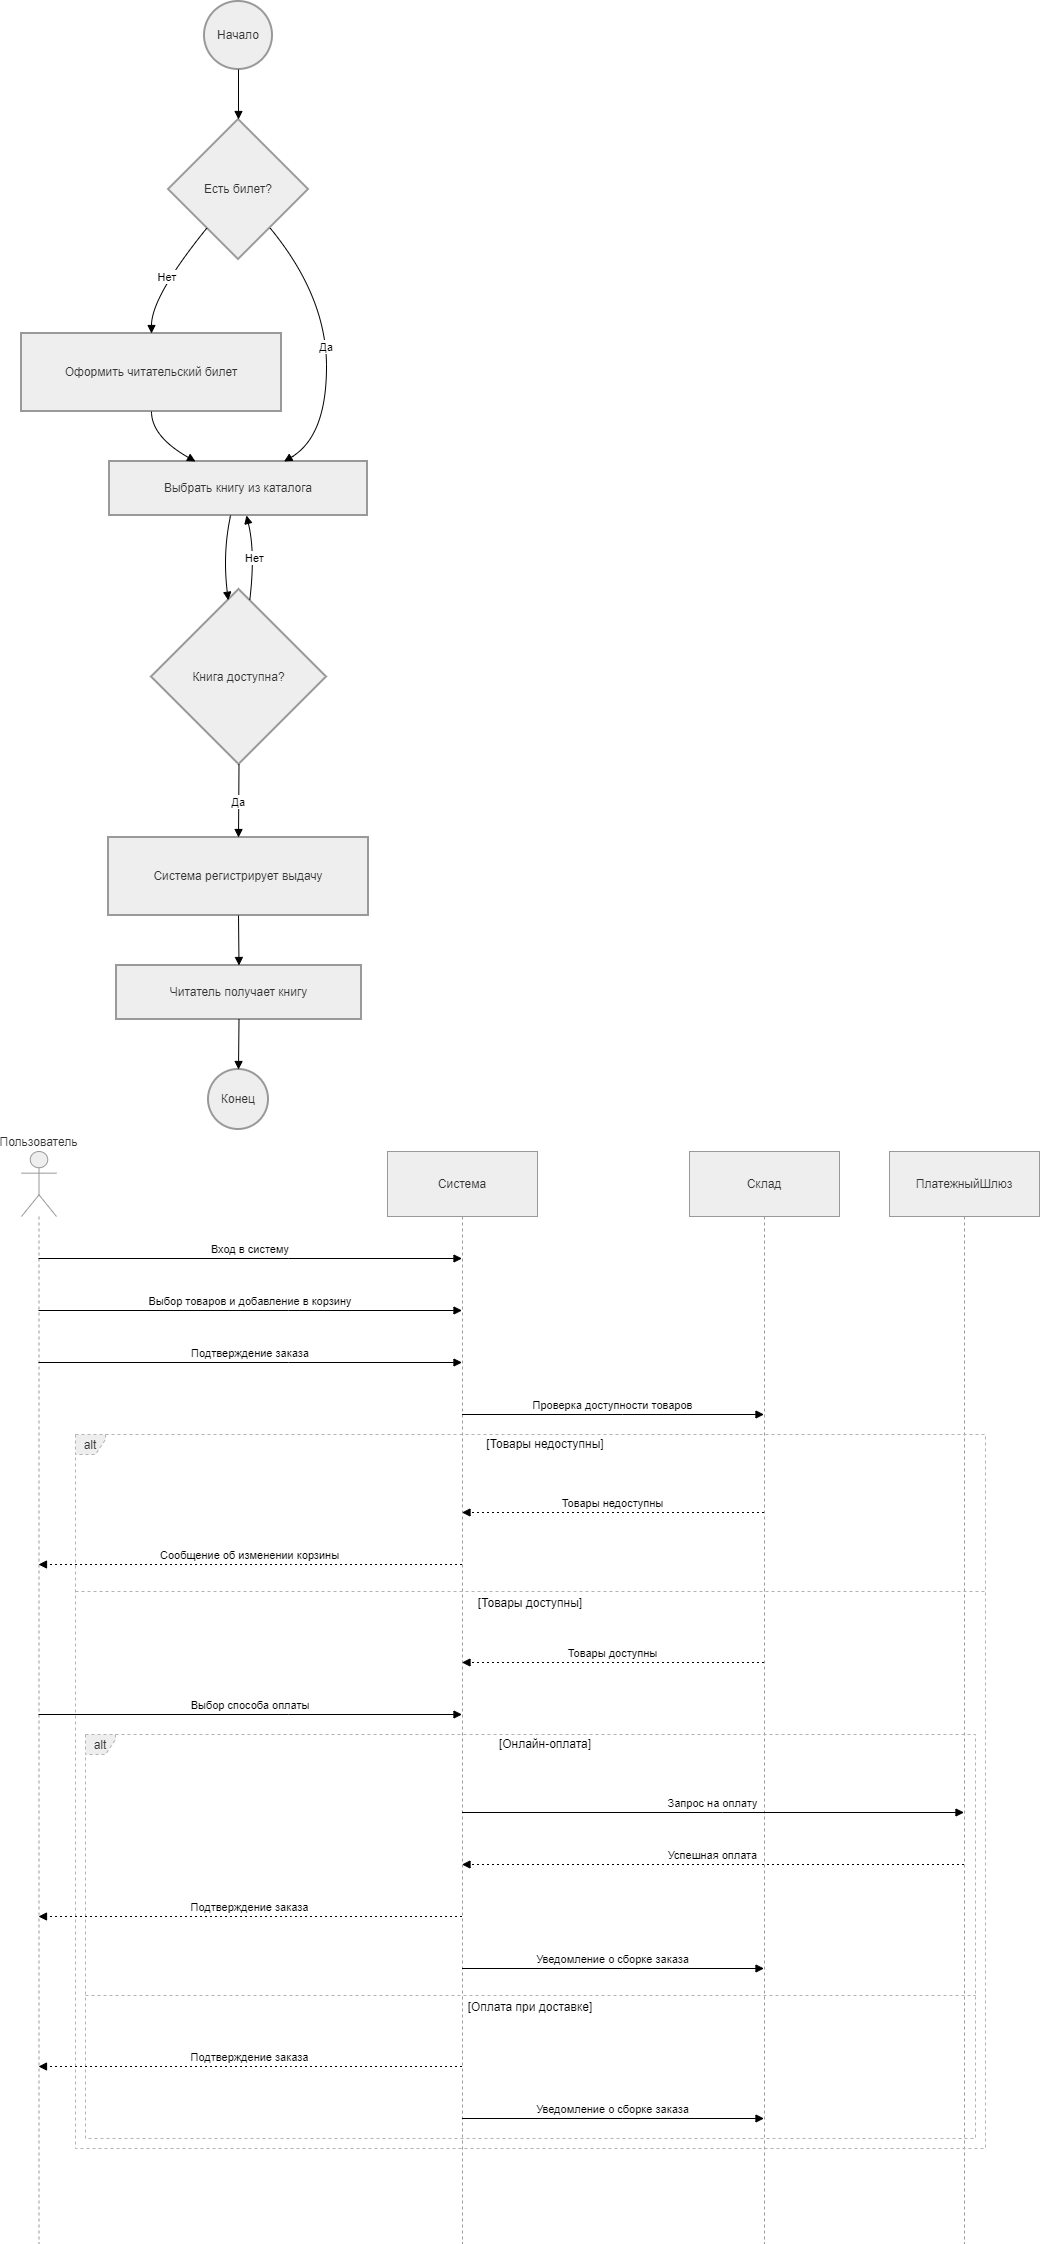

The diagram above was exported from draw.io. Its source (the exported page's mxGraphModel, read from the mxfile embedded in the PNG):
<mxGraphModel dx="1601" dy="451" grid="1" gridSize="10" guides="1" tooltips="1" connect="1" arrows="1" fold="1" page="1" pageScale="1" pageWidth="827" pageHeight="1169" math="0" shadow="0">
  <root>
    <mxCell id="0" />
    <mxCell id="1" parent="0" />
    <mxCell id="znpv08fRcMKsfP9PF3Yk-1" parent="1" style="ellipse;aspect=fixed;strokeWidth=2;whiteSpace=wrap;fillColor=light-dark(#eeeeee,#1f2020);strokeColor=light-dark(#999999,#cccccc);fontColor=light-dark(#333333,#cccccc);" value="Начало" vertex="1">
      <mxGeometry height="68" width="68" x="203" y="20" as="geometry" />
    </mxCell>
    <mxCell id="znpv08fRcMKsfP9PF3Yk-2" parent="1" style="rhombus;strokeWidth=2;whiteSpace=wrap;fillColor=light-dark(#eeeeee,#1f2020);strokeColor=light-dark(#999999,#cccccc);fontColor=light-dark(#333333,#cccccc);" value="Есть билет?" vertex="1">
      <mxGeometry height="140" width="140" x="167" y="138" as="geometry" />
    </mxCell>
    <mxCell id="znpv08fRcMKsfP9PF3Yk-3" parent="1" style="whiteSpace=wrap;strokeWidth=2;fillColor=light-dark(#eeeeee,#1f2020);strokeColor=light-dark(#999999,#cccccc);fontColor=light-dark(#333333,#cccccc);" value="Оформить читательский билет" vertex="1">
      <mxGeometry height="78" width="260" x="20" y="352" as="geometry" />
    </mxCell>
    <mxCell id="znpv08fRcMKsfP9PF3Yk-4" parent="1" style="whiteSpace=wrap;strokeWidth=2;fillColor=light-dark(#eeeeee,#1f2020);strokeColor=light-dark(#999999,#cccccc);fontColor=light-dark(#333333,#cccccc);" value="Выбрать книгу из каталога" vertex="1">
      <mxGeometry height="54" width="258" x="108" y="480" as="geometry" />
    </mxCell>
    <mxCell id="znpv08fRcMKsfP9PF3Yk-5" parent="1" style="rhombus;strokeWidth=2;whiteSpace=wrap;fillColor=light-dark(#eeeeee,#1f2020);strokeColor=light-dark(#999999,#cccccc);fontColor=light-dark(#333333,#cccccc);" value="Книга доступна?" vertex="1">
      <mxGeometry height="175" width="175" x="150" y="608" as="geometry" />
    </mxCell>
    <mxCell id="znpv08fRcMKsfP9PF3Yk-6" parent="1" style="whiteSpace=wrap;strokeWidth=2;fillColor=light-dark(#eeeeee,#1f2020);strokeColor=light-dark(#999999,#cccccc);fontColor=light-dark(#333333,#cccccc);" value="Система регистрирует выдачу" vertex="1">
      <mxGeometry height="78" width="260" x="107" y="856" as="geometry" />
    </mxCell>
    <mxCell id="znpv08fRcMKsfP9PF3Yk-7" parent="1" style="whiteSpace=wrap;strokeWidth=2;fillColor=light-dark(#eeeeee,#1f2020);strokeColor=light-dark(#999999,#cccccc);fontColor=light-dark(#333333,#cccccc);" value="Читатель получает книгу" vertex="1">
      <mxGeometry height="54" width="245" x="115" y="984" as="geometry" />
    </mxCell>
    <mxCell id="znpv08fRcMKsfP9PF3Yk-8" parent="1" style="ellipse;aspect=fixed;strokeWidth=2;whiteSpace=wrap;fillColor=light-dark(#eeeeee,#1f2020);strokeColor=light-dark(#999999,#cccccc);fontColor=light-dark(#333333,#cccccc);" value="Конец" vertex="1">
      <mxGeometry height="60" width="60" x="207" y="1088" as="geometry" />
    </mxCell>
    <mxCell id="znpv08fRcMKsfP9PF3Yk-9" edge="1" parent="1" source="znpv08fRcMKsfP9PF3Yk-1" style="curved=1;startArrow=none;endArrow=block;exitX=0.5;exitY=1;entryX=0.5;entryY=0;rounded=0;" target="znpv08fRcMKsfP9PF3Yk-2" value="">
      <mxGeometry relative="1" as="geometry">
        <Array as="points" />
      </mxGeometry>
    </mxCell>
    <mxCell id="znpv08fRcMKsfP9PF3Yk-10" edge="1" parent="1" source="znpv08fRcMKsfP9PF3Yk-2" style="curved=1;startArrow=none;endArrow=block;exitX=0.09;exitY=1;entryX=0.5;entryY=0;rounded=0;" target="znpv08fRcMKsfP9PF3Yk-3" value="Нет">
      <mxGeometry relative="1" as="geometry">
        <Array as="points">
          <mxPoint x="150" y="315" />
        </Array>
      </mxGeometry>
    </mxCell>
    <mxCell id="znpv08fRcMKsfP9PF3Yk-11" edge="1" parent="1" source="znpv08fRcMKsfP9PF3Yk-3" style="curved=1;startArrow=none;endArrow=block;exitX=0.5;exitY=1;entryX=0.33;entryY=-0.01;rounded=0;" target="znpv08fRcMKsfP9PF3Yk-4" value="">
      <mxGeometry relative="1" as="geometry">
        <Array as="points">
          <mxPoint x="150" y="455" />
        </Array>
      </mxGeometry>
    </mxCell>
    <mxCell id="znpv08fRcMKsfP9PF3Yk-12" edge="1" parent="1" source="znpv08fRcMKsfP9PF3Yk-2" style="curved=1;startArrow=none;endArrow=block;exitX=0.91;exitY=1;entryX=0.68;entryY=-0.01;rounded=0;" target="znpv08fRcMKsfP9PF3Yk-4" value="Да">
      <mxGeometry relative="1" as="geometry">
        <Array as="points">
          <mxPoint x="325" y="315" />
          <mxPoint x="325" y="455" />
        </Array>
      </mxGeometry>
    </mxCell>
    <mxCell id="znpv08fRcMKsfP9PF3Yk-13" edge="1" parent="1" source="znpv08fRcMKsfP9PF3Yk-4" style="curved=1;startArrow=none;endArrow=block;exitX=0.47;exitY=0.99;entryX=0.43;entryY=0;rounded=0;" target="znpv08fRcMKsfP9PF3Yk-5" value="">
      <mxGeometry relative="1" as="geometry">
        <Array as="points">
          <mxPoint x="221" y="571" />
        </Array>
      </mxGeometry>
    </mxCell>
    <mxCell id="znpv08fRcMKsfP9PF3Yk-14" edge="1" parent="1" source="znpv08fRcMKsfP9PF3Yk-5" style="curved=1;startArrow=none;endArrow=block;exitX=0.57;exitY=0;entryX=0.53;entryY=0.99;rounded=0;" target="znpv08fRcMKsfP9PF3Yk-4" value="Нет">
      <mxGeometry relative="1" as="geometry">
        <Array as="points">
          <mxPoint x="254" y="571" />
        </Array>
      </mxGeometry>
    </mxCell>
    <mxCell id="znpv08fRcMKsfP9PF3Yk-15" edge="1" parent="1" source="znpv08fRcMKsfP9PF3Yk-5" style="curved=1;startArrow=none;endArrow=block;exitX=0.5;exitY=1;entryX=0.5;entryY=0;rounded=0;" target="znpv08fRcMKsfP9PF3Yk-6" value="Да">
      <mxGeometry relative="1" as="geometry">
        <Array as="points" />
      </mxGeometry>
    </mxCell>
    <mxCell id="znpv08fRcMKsfP9PF3Yk-16" edge="1" parent="1" source="znpv08fRcMKsfP9PF3Yk-6" style="curved=1;startArrow=none;endArrow=block;exitX=0.5;exitY=1;entryX=0.5;entryY=0;rounded=0;" target="znpv08fRcMKsfP9PF3Yk-7" value="">
      <mxGeometry relative="1" as="geometry">
        <Array as="points" />
      </mxGeometry>
    </mxCell>
    <mxCell id="znpv08fRcMKsfP9PF3Yk-17" edge="1" parent="1" source="znpv08fRcMKsfP9PF3Yk-7" style="curved=1;startArrow=none;endArrow=block;exitX=0.5;exitY=1;entryX=0.51;entryY=0;rounded=0;" target="znpv08fRcMKsfP9PF3Yk-8" value="">
      <mxGeometry relative="1" as="geometry">
        <Array as="points" />
      </mxGeometry>
    </mxCell>
    <mxCell id="znpv08fRcMKsfP9PF3Yk-18" parent="1" style="shape=umlLifeline;perimeter=lifelinePerimeter;whiteSpace=wrap;container=1;dropTarget=0;collapsible=0;recursiveResize=0;outlineConnect=0;portConstraint=eastwest;newEdgeStyle={&quot;edgeStyle&quot;:&quot;elbowEdgeStyle&quot;,&quot;elbow&quot;:&quot;vertical&quot;,&quot;curved&quot;:0,&quot;rounded&quot;:0};participant=umlActor;verticalAlign=bottom;labelPosition=center;verticalLabelPosition=top;align=center;size=65;fillColor=light-dark(#eeeeee,#1f2020);strokeColor=light-dark(#999999,#cccccc);fontColor=light-dark(#333333,#cccccc);" value="Пользователь" vertex="1">
      <mxGeometry height="1092" width="35" x="20" y="1170" as="geometry" />
    </mxCell>
    <mxCell id="znpv08fRcMKsfP9PF3Yk-19" parent="1" style="shape=umlLifeline;perimeter=lifelinePerimeter;whiteSpace=wrap;container=1;dropTarget=0;collapsible=0;recursiveResize=0;outlineConnect=0;portConstraint=eastwest;newEdgeStyle={&quot;edgeStyle&quot;:&quot;elbowEdgeStyle&quot;,&quot;elbow&quot;:&quot;vertical&quot;,&quot;curved&quot;:0,&quot;rounded&quot;:0};size=65;fillColor=light-dark(#eeeeee,#1f2020);strokeColor=light-dark(#999999,#cccccc);fontColor=light-dark(#333333,#cccccc);" value="Система" vertex="1">
      <mxGeometry height="1092" width="150" x="386" y="1170" as="geometry" />
    </mxCell>
    <mxCell id="znpv08fRcMKsfP9PF3Yk-20" parent="1" style="shape=umlLifeline;perimeter=lifelinePerimeter;whiteSpace=wrap;container=1;dropTarget=0;collapsible=0;recursiveResize=0;outlineConnect=0;portConstraint=eastwest;newEdgeStyle={&quot;edgeStyle&quot;:&quot;elbowEdgeStyle&quot;,&quot;elbow&quot;:&quot;vertical&quot;,&quot;curved&quot;:0,&quot;rounded&quot;:0};size=65;fillColor=light-dark(#eeeeee,#1f2020);strokeColor=light-dark(#999999,#cccccc);fontColor=light-dark(#333333,#cccccc);" value="Склад" vertex="1">
      <mxGeometry height="1092" width="150" x="688" y="1170" as="geometry" />
    </mxCell>
    <mxCell id="znpv08fRcMKsfP9PF3Yk-21" parent="1" style="shape=umlLifeline;perimeter=lifelinePerimeter;whiteSpace=wrap;container=1;dropTarget=0;collapsible=0;recursiveResize=0;outlineConnect=0;portConstraint=eastwest;newEdgeStyle={&quot;edgeStyle&quot;:&quot;elbowEdgeStyle&quot;,&quot;elbow&quot;:&quot;vertical&quot;,&quot;curved&quot;:0,&quot;rounded&quot;:0};size=65;fillColor=light-dark(#eeeeee,#1f2020);strokeColor=light-dark(#999999,#cccccc);fontColor=light-dark(#333333,#cccccc);" value="ПлатежныйШлюз" vertex="1">
      <mxGeometry height="1092" width="150" x="888" y="1170" as="geometry" />
    </mxCell>
    <mxCell id="znpv08fRcMKsfP9PF3Yk-22" parent="1" style="shape=umlFrame;dashed=1;pointerEvents=0;dropTarget=0;strokeColor=#B3B3B3;height=20;width=30;fillColor=light-dark(#eeeeee,#1f2020);fontColor=light-dark(#333333,#cccccc);" value="alt" vertex="1">
      <mxGeometry height="404" width="890" x="84" y="1753" as="geometry" />
    </mxCell>
    <mxCell id="znpv08fRcMKsfP9PF3Yk-23" parent="znpv08fRcMKsfP9PF3Yk-22" style="text;strokeColor=none;fillColor=none;align=center;verticalAlign=middle;whiteSpace=wrap;" value="[Онлайн-оплата]" vertex="1">
      <mxGeometry height="20" width="860" x="30" as="geometry" />
    </mxCell>
    <mxCell id="znpv08fRcMKsfP9PF3Yk-24" parent="znpv08fRcMKsfP9PF3Yk-22" style="shape=line;dashed=1;whiteSpace=wrap;verticalAlign=top;labelPosition=center;verticalLabelPosition=middle;align=center;strokeColor=#B3B3B3;" value="[Оплата при доставке]" vertex="1">
      <mxGeometry height="4" width="890" y="259" as="geometry" />
    </mxCell>
    <mxCell id="znpv08fRcMKsfP9PF3Yk-25" parent="1" style="shape=umlFrame;dashed=1;pointerEvents=0;dropTarget=0;strokeColor=#B3B3B3;height=20;width=30;fillColor=light-dark(#eeeeee,#1f2020);fontColor=light-dark(#333333,#cccccc);" value="alt" vertex="1">
      <mxGeometry height="714" width="910" x="74" y="1453" as="geometry" />
    </mxCell>
    <mxCell id="znpv08fRcMKsfP9PF3Yk-26" parent="znpv08fRcMKsfP9PF3Yk-25" style="text;strokeColor=none;fillColor=none;align=center;verticalAlign=middle;whiteSpace=wrap;" value="[Товары недоступны]" vertex="1">
      <mxGeometry height="20" width="880" x="30" as="geometry" />
    </mxCell>
    <mxCell id="znpv08fRcMKsfP9PF3Yk-27" parent="znpv08fRcMKsfP9PF3Yk-25" style="shape=line;dashed=1;whiteSpace=wrap;verticalAlign=top;labelPosition=center;verticalLabelPosition=middle;align=center;strokeColor=#B3B3B3;" value="[Товары доступны]" vertex="1">
      <mxGeometry height="4" width="910" y="155" as="geometry" />
    </mxCell>
    <mxCell id="znpv08fRcMKsfP9PF3Yk-28" edge="1" parent="1" source="znpv08fRcMKsfP9PF3Yk-18" style="verticalAlign=bottom;edgeStyle=elbowEdgeStyle;elbow=vertical;curved=0;rounded=0;endArrow=block;" target="znpv08fRcMKsfP9PF3Yk-19" value="Вход в систему">
      <mxGeometry relative="1" as="geometry">
        <Array as="points">
          <mxPoint x="287" y="1277" />
        </Array>
      </mxGeometry>
    </mxCell>
    <mxCell id="znpv08fRcMKsfP9PF3Yk-29" edge="1" parent="1" source="znpv08fRcMKsfP9PF3Yk-18" style="verticalAlign=bottom;edgeStyle=elbowEdgeStyle;elbow=vertical;curved=0;rounded=0;endArrow=block;" target="znpv08fRcMKsfP9PF3Yk-19" value="Выбор товаров и добавление в корзину">
      <mxGeometry relative="1" as="geometry">
        <Array as="points">
          <mxPoint x="287" y="1329" />
        </Array>
      </mxGeometry>
    </mxCell>
    <mxCell id="znpv08fRcMKsfP9PF3Yk-30" edge="1" parent="1" source="znpv08fRcMKsfP9PF3Yk-18" style="verticalAlign=bottom;edgeStyle=elbowEdgeStyle;elbow=vertical;curved=0;rounded=0;endArrow=block;" target="znpv08fRcMKsfP9PF3Yk-19" value="Подтверждение заказа">
      <mxGeometry relative="1" as="geometry">
        <Array as="points">
          <mxPoint x="287" y="1381" />
        </Array>
      </mxGeometry>
    </mxCell>
    <mxCell id="znpv08fRcMKsfP9PF3Yk-31" edge="1" parent="1" source="znpv08fRcMKsfP9PF3Yk-19" style="verticalAlign=bottom;edgeStyle=elbowEdgeStyle;elbow=vertical;curved=0;rounded=0;endArrow=block;" target="znpv08fRcMKsfP9PF3Yk-20" value="Проверка доступности товаров">
      <mxGeometry relative="1" as="geometry">
        <Array as="points">
          <mxPoint x="621" y="1433" />
        </Array>
      </mxGeometry>
    </mxCell>
    <mxCell id="znpv08fRcMKsfP9PF3Yk-32" edge="1" parent="1" source="znpv08fRcMKsfP9PF3Yk-20" style="verticalAlign=bottom;edgeStyle=elbowEdgeStyle;elbow=vertical;curved=0;rounded=0;dashed=1;dashPattern=2 3;endArrow=block;" target="znpv08fRcMKsfP9PF3Yk-19" value="Товары недоступны">
      <mxGeometry relative="1" as="geometry">
        <Array as="points">
          <mxPoint x="624" y="1531" />
        </Array>
      </mxGeometry>
    </mxCell>
    <mxCell id="znpv08fRcMKsfP9PF3Yk-33" edge="1" parent="1" source="znpv08fRcMKsfP9PF3Yk-19" style="verticalAlign=bottom;edgeStyle=elbowEdgeStyle;elbow=vertical;curved=0;rounded=0;dashed=1;dashPattern=2 3;endArrow=block;" target="znpv08fRcMKsfP9PF3Yk-18" value="Сообщение об изменении корзины">
      <mxGeometry relative="1" as="geometry">
        <Array as="points">
          <mxPoint x="290" y="1583" />
        </Array>
      </mxGeometry>
    </mxCell>
    <mxCell id="znpv08fRcMKsfP9PF3Yk-34" edge="1" parent="1" source="znpv08fRcMKsfP9PF3Yk-20" style="verticalAlign=bottom;edgeStyle=elbowEdgeStyle;elbow=vertical;curved=0;rounded=0;dashed=1;dashPattern=2 3;endArrow=block;" target="znpv08fRcMKsfP9PF3Yk-19" value="Товары доступны">
      <mxGeometry relative="1" as="geometry">
        <Array as="points">
          <mxPoint x="624" y="1681" />
        </Array>
      </mxGeometry>
    </mxCell>
    <mxCell id="znpv08fRcMKsfP9PF3Yk-35" edge="1" parent="1" source="znpv08fRcMKsfP9PF3Yk-18" style="verticalAlign=bottom;edgeStyle=elbowEdgeStyle;elbow=vertical;curved=0;rounded=0;endArrow=block;" target="znpv08fRcMKsfP9PF3Yk-19" value="Выбор способа оплаты">
      <mxGeometry relative="1" as="geometry">
        <Array as="points">
          <mxPoint x="287" y="1733" />
        </Array>
      </mxGeometry>
    </mxCell>
    <mxCell id="znpv08fRcMKsfP9PF3Yk-36" edge="1" parent="1" source="znpv08fRcMKsfP9PF3Yk-19" style="verticalAlign=bottom;edgeStyle=elbowEdgeStyle;elbow=vertical;curved=0;rounded=0;endArrow=block;" target="znpv08fRcMKsfP9PF3Yk-21" value="Запрос на оплату">
      <mxGeometry relative="1" as="geometry">
        <Array as="points">
          <mxPoint x="721" y="1831" />
        </Array>
      </mxGeometry>
    </mxCell>
    <mxCell id="znpv08fRcMKsfP9PF3Yk-37" edge="1" parent="1" source="znpv08fRcMKsfP9PF3Yk-21" style="verticalAlign=bottom;edgeStyle=elbowEdgeStyle;elbow=vertical;curved=0;rounded=0;dashed=1;dashPattern=2 3;endArrow=block;" target="znpv08fRcMKsfP9PF3Yk-19" value="Успешная оплата">
      <mxGeometry relative="1" as="geometry">
        <Array as="points">
          <mxPoint x="724" y="1883" />
        </Array>
      </mxGeometry>
    </mxCell>
    <mxCell id="znpv08fRcMKsfP9PF3Yk-38" edge="1" parent="1" source="znpv08fRcMKsfP9PF3Yk-19" style="verticalAlign=bottom;edgeStyle=elbowEdgeStyle;elbow=vertical;curved=0;rounded=0;dashed=1;dashPattern=2 3;endArrow=block;" target="znpv08fRcMKsfP9PF3Yk-18" value="Подтверждение заказа">
      <mxGeometry relative="1" as="geometry">
        <Array as="points">
          <mxPoint x="290" y="1935" />
        </Array>
      </mxGeometry>
    </mxCell>
    <mxCell id="znpv08fRcMKsfP9PF3Yk-39" edge="1" parent="1" source="znpv08fRcMKsfP9PF3Yk-19" style="verticalAlign=bottom;edgeStyle=elbowEdgeStyle;elbow=vertical;curved=0;rounded=0;endArrow=block;" target="znpv08fRcMKsfP9PF3Yk-20" value="Уведомление о сборке заказа">
      <mxGeometry relative="1" as="geometry">
        <Array as="points">
          <mxPoint x="621" y="1987" />
        </Array>
      </mxGeometry>
    </mxCell>
    <mxCell id="znpv08fRcMKsfP9PF3Yk-40" edge="1" parent="1" source="znpv08fRcMKsfP9PF3Yk-19" style="verticalAlign=bottom;edgeStyle=elbowEdgeStyle;elbow=vertical;curved=0;rounded=0;dashed=1;dashPattern=2 3;endArrow=block;" target="znpv08fRcMKsfP9PF3Yk-18" value="Подтверждение заказа">
      <mxGeometry relative="1" as="geometry">
        <Array as="points">
          <mxPoint x="290" y="2085" />
        </Array>
      </mxGeometry>
    </mxCell>
    <mxCell id="znpv08fRcMKsfP9PF3Yk-41" edge="1" parent="1" source="znpv08fRcMKsfP9PF3Yk-19" style="verticalAlign=bottom;edgeStyle=elbowEdgeStyle;elbow=vertical;curved=0;rounded=0;endArrow=block;" target="znpv08fRcMKsfP9PF3Yk-20" value="Уведомление о сборке заказа">
      <mxGeometry relative="1" as="geometry">
        <Array as="points">
          <mxPoint x="621" y="2137" />
        </Array>
      </mxGeometry>
    </mxCell>
  </root>
</mxGraphModel>